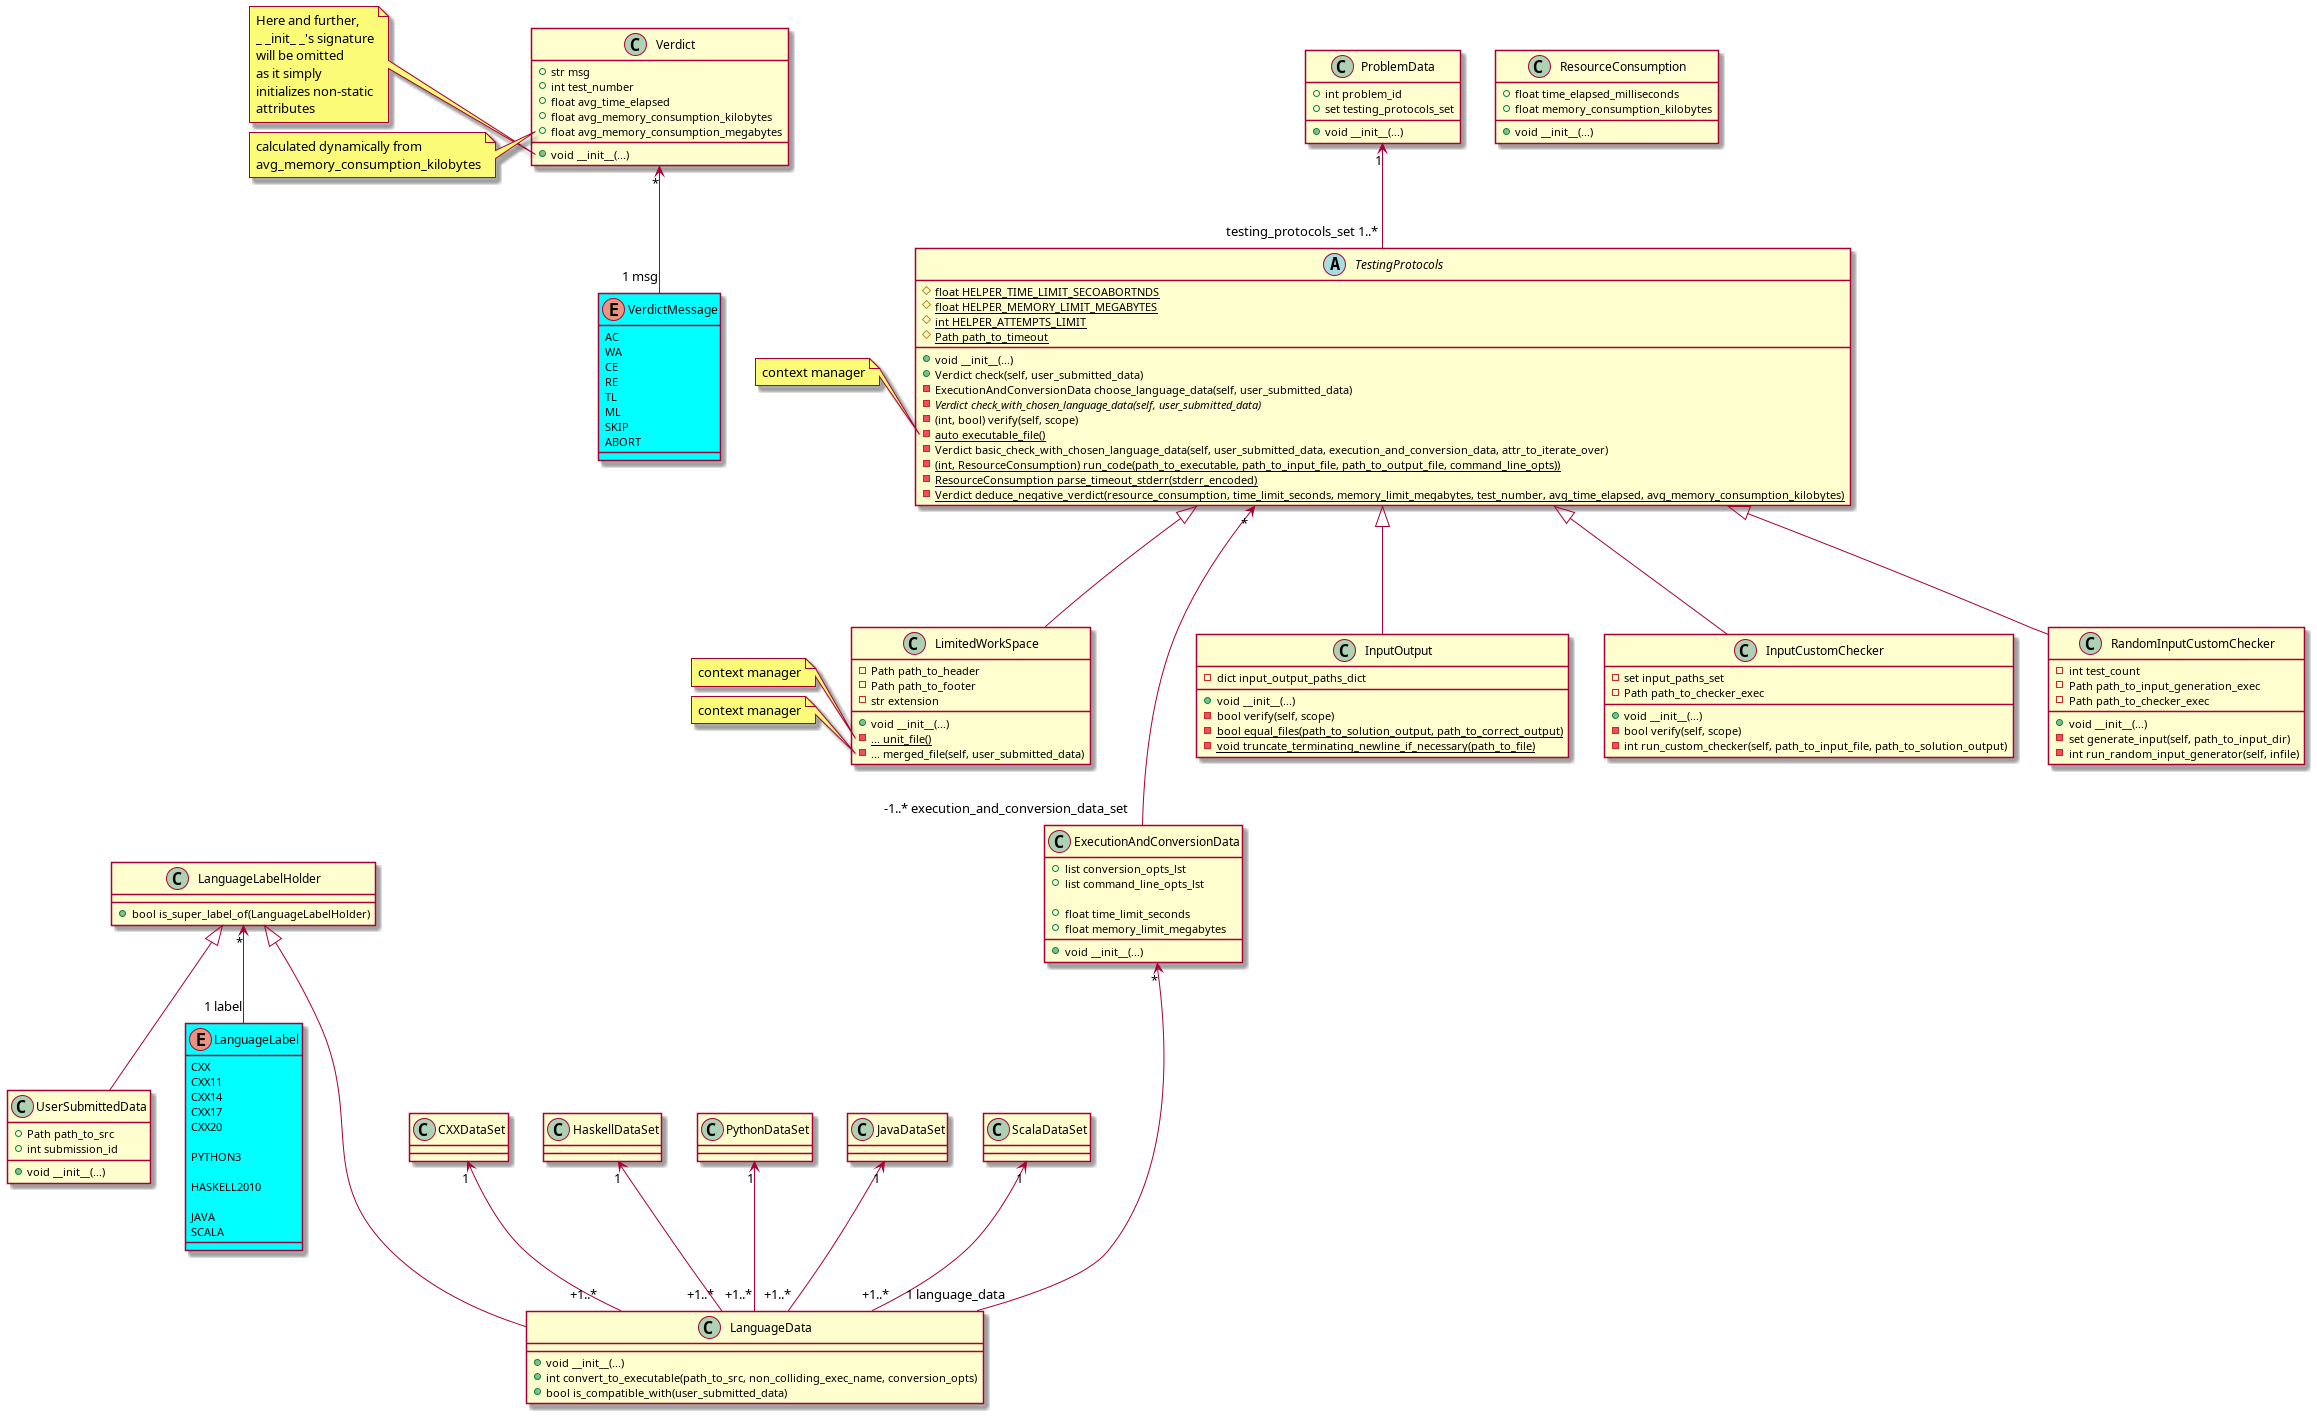

The diagram above was rendered by PlantUML. Its source (embedded in the PNG):
@startuml
'https://plantuml.com/class-diagram

skinparam enum {
    BackGroundColor Aqua
}

' ============================ AUX ============================

enum VerdictMessage {
    AC
    WA
    CE
    RE
    TL
    ML
    SKIP
    ABORT
}

class ResourceConsumption {
    +float time_elapsed_milliseconds
    +float memory_consumption_kilobytes

    +void __init__(...)
}

class Verdict {
    +str msg
    +int test_number
    +float avg_time_elapsed
    +float avg_memory_consumption_kilobytes
    +float avg_memory_consumption_megabytes

    +void __init__(...)
}

note left of Verdict::__init__
Here and further,
_ _init_ _'s signature
will be omitted
as it simply
initializes non-static
attributes
end note
note left of Verdict::avg_memory_consumption_megabytes
calculated dynamically from
avg_memory_consumption_kilobytes
end note

Verdict "*" <-- "1 msg" VerdictMessage

class UserSubmittedData {
    +Path path_to_src
    +int submission_id

    +void __init__(...)
}


enum LanguageLabel {
    CXX
    CXX11
    CXX14
    CXX17
    CXX20

    PYTHON3

    HASKELL2010

    JAVA
    SCALA
}

class LanguageLabelHolder {
    +bool is_super_label_of(LanguageLabelHolder)
}

LanguageLabelHolder "*" <-- "1 label" LanguageLabel
LanguageLabelHolder <|-- UserSubmittedData



class LanguageData {
    +void __init__(...)
    +int convert_to_executable(path_to_src, non_colliding_exec_name, conversion_opts)
    +bool is_compatible_with(user_submitted_data)
}
LanguageLabelHolder <|--- LanguageData

class CXXDataSet

CXXDataSet "1" <-- "+1..*" LanguageData

class HaskellDataSet

HaskellDataSet "1" <-- "+1..*" LanguageData

class PythonDataSet

PythonDataSet "1" <-- "+1..*" LanguageData

class JavaDataSet

JavaDataSet "1" <-- "+1..*" LanguageData

class ScalaDataSet

ScalaDataSet "1" <-- "+1..*" LanguageData


class ExecutionAndConversionData {
    +list conversion_opts_lst
    +list command_line_opts_lst

    +float time_limit_seconds
    +float memory_limit_megabytes

    +void __init__(...)
}

ExecutionAndConversionData "*" <--- "1 language_data" LanguageData
TestingProtocols "*" <---- "-1..* execution_and_conversion_data_set" ExecutionAndConversionData

' ========================== PROTOCOLS =========================

abstract class TestingProtocols {
    #{static} float HELPER_TIME_LIMIT_SECOABORTNDS
    #{static} float HELPER_MEMORY_LIMIT_MEGABYTES
    #{static} int HELPER_ATTEMPTS_LIMIT
    #{static} Path path_to_timeout

    +void __init__(...)
    +Verdict check(self, user_submitted_data)
    -ExecutionAndConversionData choose_language_data(self, user_submitted_data)
    -{abstract} Verdict check_with_chosen_language_data(self, user_submitted_data)
    -(int, bool) verify(self, scope)
    -{static} auto executable_file()
    -Verdict basic_check_with_chosen_language_data(self, user_submitted_data, execution_and_conversion_data, attr_to_iterate_over)
    -{static} (int, ResourceConsumption) run_code(path_to_executable, path_to_input_file, path_to_output_file, command_line_opts))
    -{static} ResourceConsumption parse_timeout_stderr(stderr_encoded)
    -{static} Verdict deduce_negative_verdict(resource_consumption, time_limit_seconds, memory_limit_megabytes, test_number, avg_time_elapsed, avg_memory_consumption_kilobytes)
}
note left of TestingProtocols::executable_file
context manager
end note

class InputOutput {
    -dict input_output_paths_dict

    +void __init__(...)
    -bool verify(self, scope)
    -{static} bool equal_files(path_to_solution_output, path_to_correct_output)
    -{static} void truncate_terminating_newline_if_necessary(path_to_file)
}

class InputCustomChecker {
    -set input_paths_set
    -Path path_to_checker_exec

    +void __init__(...)
    -bool verify(self, scope)
    -int run_custom_checker(self, path_to_input_file, path_to_solution_output)
}

class RandomInputCustomChecker {
    -int test_count
    -Path path_to_input_generation_exec
    -Path path_to_checker_exec


    +void __init__(...)
    -set generate_input(self, path_to_input_dir)
    -int run_random_input_generator(self, infile)
}

class LimitedWorkSpace {
    -Path path_to_header
    -Path path_to_footer
    -str extension

    +void __init__(...)
    -{static} ... unit_file()
    -... merged_file(self, user_submitted_data)
}
note left of LimitedWorkSpace::unit_file
context manager
end note
note left of LimitedWorkSpace::merged_file
context manager
end note

TestingProtocols <|--- InputCustomChecker
TestingProtocols <|--- RandomInputCustomChecker
TestingProtocols <|--- LimitedWorkSpace
TestingProtocols <|--- InputOutput


' ============================ HELPER ============================

class ProblemData {
    +int problem_id
    +set testing_protocols_set

    +void __init__(...)
}

ProblemData "1" <-- "testing_protocols_set 1..*" TestingProtocols

@enduml